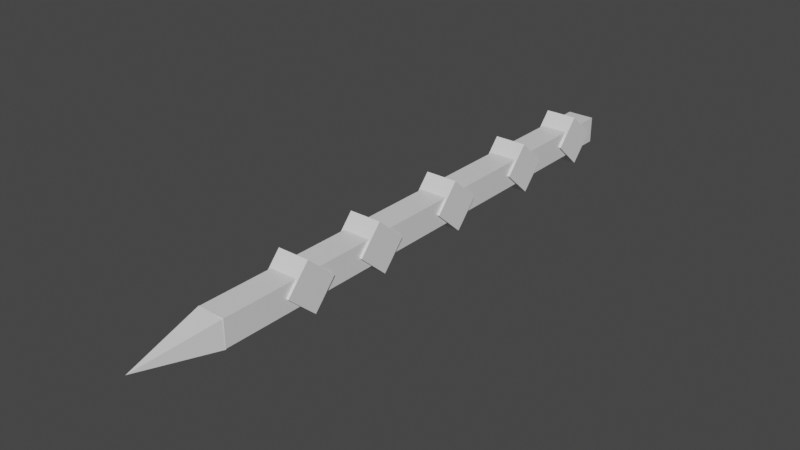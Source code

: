 # Source: warningSign.blend  (saved by Blender 2.93.20; exported with 4.5.12 LTS)
import bpy
from mathutils import Matrix  # noqa: F401  (used for matrix-valued properties, if any)

bpy.ops.wm.read_factory_settings(use_empty=True)
scene = bpy.context.scene
scene.name = 'Scene'

# ---- collections
col_collection = bpy.data.collections.new('Collection'); scene.collection.children.link(col_collection)

# ---- materials (node trees are filled in below, after node groups)
mat_material = bpy.data.materials.new('Material')
mat_material.alpha_threshold = 0.0
mat_material.use_transparent_shadow = False
mat_material.line_color = (0.0, 0.0, 0.0, 1.0)

# ---- material node trees
mat_material.use_nodes = True; mat_material.node_tree.nodes.clear()
_N = mat_material.node_tree.nodes; _L = mat_material.node_tree.links
n0 = _N.new('ShaderNodeOutputMaterial'); n0.name = 'Material Output'; n0.location = (300, 300)
n1 = _N.new('ShaderNodeBsdfPrincipled'); n1.name = 'Principled BSDF'; n1.location = (10, 300)
n1.distribution = 'GGX'
n1.subsurface_method = 'BURLEY'
n1.inputs[2].default_value = 0.4
n1.inputs[3].default_value = 1.45
n1.inputs[27].default_value = (0.0, 0.0, 0.0, 1.0)
n1.inputs[28].default_value = 1.0
_L.new(n1.outputs[0], n0.inputs[0])
n0.is_active_output = True

# ---- world
world_world = bpy.data.worlds.new('World'); scene.world = world_world
world_world.use_nodes = True; world_world.node_tree.nodes.clear()
_N = world_world.node_tree.nodes; _L = world_world.node_tree.links
n0 = _N.new('ShaderNodeOutputWorld'); n0.name = 'World Output'; n0.location = (300, 300)
n1 = _N.new('ShaderNodeBackground'); n1.name = 'Background'; n1.location = (10, 300)
n1.inputs[0].default_value = (0.05088, 0.05088, 0.05088, 1.0)
_L.new(n1.outputs[0], n0.inputs[0])
n0.is_active_output = True
world_world.color = (0.05088, 0.05088, 0.05088)
world_world.use_sun_shadow = False
world_world.sun_shadow_jitter_overblur = 0.0

# ---- meshes
me_cube = bpy.data.meshes.new('Cube')
me_cube.from_pydata([(1.0, 1.0, 1.0), (1.0, 1.0, -1.0), (1.0, -1.0, 1.0), (1.0, -1.0, -1.0), (-1.0, 1.0, 1.0), (-1.0, 1.0, -1.0), (-1.0, -1.0, 1.0), (-1.0, -1.0, -1.0)], [], [(0, 4, 6, 2), (3, 2, 6, 7), (7, 6, 4, 5), (5, 1, 3, 7), (1, 0, 2, 3), (5, 4, 0, 1)])
_uv = me_cube.uv_layers.new(name='UVMap')
_uv.uv.foreach_set('vector', [0.625, 0.5, 0.875, 0.5, 0.875, 0.75, 0.625, 0.75, 0.375, 0.75, 0.625, 0.75, 0.625, 1.0, 0.375, 1.0, 0.375, 0.0, 0.625, 0.0, 0.625, 0.25, 0.375, 0.25, 0.125, 0.5, 0.375, 0.5, 0.375, 0.75, 0.125, 0.75, 0.375, 0.5, 0.625, 0.5, 0.625, 0.75, 0.375, 0.75, 0.375, 0.25, 0.625, 0.25, 0.625, 0.5, 0.375, 0.5])
me_cube.materials.append(mat_material)
me_cube.use_remesh_preserve_volume = False
me_cube.use_remesh_preserve_attributes = False
me_cube.use_mirror_vertex_groups = False
me_cube.update()
me_cone_001 = bpy.data.meshes.new('Cone.001')
me_cone_001.from_pydata([(0.0, 1.0, -1.0), (1.0, -4.371e-08, -1.0), (-8.742e-08, -1.0, -1.0), (-1.0, 1.192e-08, -1.0), (0.0, 0.0, 1.0)], [], [(0, 4, 1), (1, 4, 2), (0, 1, 2, 3), (2, 4, 3), (3, 4, 0)])
_uv = me_cone_001.uv_layers.new(name='UVMap')
_uv.uv.foreach_set('vector', [0.25, 0.49, 0.25, 0.25, 0.49, 0.25, 0.49, 0.25, 0.25, 0.25, 0.25, 0.01, 0.75, 0.49, 0.99, 0.25, 0.75, 0.01, 0.51, 0.25, 0.25, 0.01, 0.25, 0.25, 0.01, 0.25, 0.01, 0.25, 0.25, 0.25, 0.25, 0.49])
me_cone_001.use_remesh_fix_poles = True
me_cone_001.use_remesh_preserve_attributes = False
me_cone_001.update()
me_cube_001 = bpy.data.meshes.new('Cube.001')
me_cube_001.from_pydata([(-1.0, -1.0, -1.0), (-1.0, -1.0, 1.0), (-1.0, 1.0, -1.0), (-1.0, 1.0, 1.0), (1.0, -1.0, -1.0), (1.0, -1.0, 1.0), (1.0, 1.0, -1.0), (1.0, 1.0, 1.0)], [], [(0, 1, 3, 2), (2, 3, 7, 6), (6, 7, 5, 4), (4, 5, 1, 0), (2, 6, 4, 0), (7, 3, 1, 5)])
_uv = me_cube_001.uv_layers.new(name='UVMap')
_uv.uv.foreach_set('vector', [0.375, 0.0, 0.625, 0.0, 0.625, 0.25, 0.375, 0.25, 0.375, 0.25, 0.625, 0.25, 0.625, 0.5, 0.375, 0.5, 0.375, 0.5, 0.625, 0.5, 0.625, 0.75, 0.375, 0.75, 0.375, 0.75, 0.625, 0.75, 0.625, 1.0, 0.375, 1.0, 0.125, 0.5, 0.375, 0.5, 0.375, 0.75, 0.125, 0.75, 0.625, 0.5, 0.875, 0.5, 0.875, 0.75, 0.625, 0.75])
me_cube_001.use_remesh_fix_poles = True
me_cube_001.use_remesh_preserve_attributes = False
me_cube_001.update()
me_cube_002 = bpy.data.meshes.new('Cube.002')
me_cube_002.from_pydata([(-1.0, -1.0, -1.0), (-1.0, -1.0, 1.0), (-1.0, 1.0, -1.0), (-1.0, 1.0, 1.0), (1.0, -1.0, -1.0), (1.0, -1.0, 1.0), (1.0, 1.0, -1.0), (1.0, 1.0, 1.0)], [], [(0, 1, 3, 2), (2, 3, 7, 6), (6, 7, 5, 4), (4, 5, 1, 0), (2, 6, 4, 0), (7, 3, 1, 5)])
_uv = me_cube_002.uv_layers.new(name='UVMap')
_uv.uv.foreach_set('vector', [0.375, 0.0, 0.625, 0.0, 0.625, 0.25, 0.375, 0.25, 0.375, 0.25, 0.625, 0.25, 0.625, 0.5, 0.375, 0.5, 0.375, 0.5, 0.625, 0.5, 0.625, 0.75, 0.375, 0.75, 0.375, 0.75, 0.625, 0.75, 0.625, 1.0, 0.375, 1.0, 0.125, 0.5, 0.375, 0.5, 0.375, 0.75, 0.125, 0.75, 0.625, 0.5, 0.875, 0.5, 0.875, 0.75, 0.625, 0.75])
me_cube_002.use_remesh_fix_poles = True
me_cube_002.use_remesh_preserve_attributes = False
me_cube_002.update()
me_cube_003 = bpy.data.meshes.new('Cube.003')
me_cube_003.from_pydata([(-1.0, -1.0, -1.0), (-1.0, -1.0, 1.0), (-1.0, 1.0, -1.0), (-1.0, 1.0, 1.0), (1.0, -1.0, -1.0), (1.0, -1.0, 1.0), (1.0, 1.0, -1.0), (1.0, 1.0, 1.0)], [], [(0, 1, 3, 2), (2, 3, 7, 6), (6, 7, 5, 4), (4, 5, 1, 0), (2, 6, 4, 0), (7, 3, 1, 5)])
_uv = me_cube_003.uv_layers.new(name='UVMap')
_uv.uv.foreach_set('vector', [0.375, 0.0, 0.625, 0.0, 0.625, 0.25, 0.375, 0.25, 0.375, 0.25, 0.625, 0.25, 0.625, 0.5, 0.375, 0.5, 0.375, 0.5, 0.625, 0.5, 0.625, 0.75, 0.375, 0.75, 0.375, 0.75, 0.625, 0.75, 0.625, 1.0, 0.375, 1.0, 0.125, 0.5, 0.375, 0.5, 0.375, 0.75, 0.125, 0.75, 0.625, 0.5, 0.875, 0.5, 0.875, 0.75, 0.625, 0.75])
me_cube_003.use_remesh_fix_poles = True
me_cube_003.use_remesh_preserve_attributes = False
me_cube_003.update()
me_cube_004 = bpy.data.meshes.new('Cube.004')
me_cube_004.from_pydata([(-1.0, -1.0, -1.0), (-1.0, -1.0, 1.0), (-1.0, 1.0, -1.0), (-1.0, 1.0, 1.0), (1.0, -1.0, -1.0), (1.0, -1.0, 1.0), (1.0, 1.0, -1.0), (1.0, 1.0, 1.0)], [], [(0, 1, 3, 2), (2, 3, 7, 6), (6, 7, 5, 4), (4, 5, 1, 0), (2, 6, 4, 0), (7, 3, 1, 5)])
_uv = me_cube_004.uv_layers.new(name='UVMap')
_uv.uv.foreach_set('vector', [0.375, 0.0, 0.625, 0.0, 0.625, 0.25, 0.375, 0.25, 0.375, 0.25, 0.625, 0.25, 0.625, 0.5, 0.375, 0.5, 0.375, 0.5, 0.625, 0.5, 0.625, 0.75, 0.375, 0.75, 0.375, 0.75, 0.625, 0.75, 0.625, 1.0, 0.375, 1.0, 0.125, 0.5, 0.375, 0.5, 0.375, 0.75, 0.125, 0.75, 0.625, 0.5, 0.875, 0.5, 0.875, 0.75, 0.625, 0.75])
me_cube_004.use_remesh_fix_poles = True
me_cube_004.use_remesh_preserve_attributes = False
me_cube_004.update()
me_cube_005 = bpy.data.meshes.new('Cube.005')
me_cube_005.from_pydata([(-1.0, -1.0, -1.0), (-1.0, -1.0, 1.0), (-1.0, 1.0, -1.0), (-1.0, 1.0, 1.0), (1.0, -1.0, -1.0), (1.0, -1.0, 1.0), (1.0, 1.0, -1.0), (1.0, 1.0, 1.0)], [], [(0, 1, 3, 2), (2, 3, 7, 6), (6, 7, 5, 4), (4, 5, 1, 0), (2, 6, 4, 0), (7, 3, 1, 5)])
_uv = me_cube_005.uv_layers.new(name='UVMap')
_uv.uv.foreach_set('vector', [0.375, 0.0, 0.625, 0.0, 0.625, 0.25, 0.375, 0.25, 0.375, 0.25, 0.625, 0.25, 0.625, 0.5, 0.375, 0.5, 0.375, 0.5, 0.625, 0.5, 0.625, 0.75, 0.375, 0.75, 0.375, 0.75, 0.625, 0.75, 0.625, 1.0, 0.375, 1.0, 0.125, 0.5, 0.375, 0.5, 0.375, 0.75, 0.125, 0.75, 0.625, 0.5, 0.875, 0.5, 0.875, 0.75, 0.625, 0.75])
me_cube_005.use_remesh_fix_poles = True
me_cube_005.use_remesh_preserve_attributes = False
me_cube_005.update()

# ---- objects
ob_cube = bpy.data.objects.new('Cube', me_cube)
ob_cone = bpy.data.objects.new('Cone', me_cone_001)
ob_cube_001 = bpy.data.objects.new('Cube.001', me_cube_001)
ob_cube_002 = bpy.data.objects.new('Cube.002', me_cube_002)
ob_cube_003 = bpy.data.objects.new('Cube.003', me_cube_003)
ob_cube_004 = bpy.data.objects.new('Cube.004', me_cube_004)
ob_cube_005 = bpy.data.objects.new('Cube.005', me_cube_005)

# ---- transforms, parenting, visibility, modifiers, constraints
ob_cube.location = (0.0, 6.183, 0.0)
ob_cube.scale = (0.3262, 6.186, 0.3165)
ob_cube.lock_rotations_4d = False
ob_cube.empty_display_type = 'ARROWS'
ob_cube.lineart.crease_threshold = 0.0
ob_cone.location = (-0.003498, -0.9487, -0.007638)
ob_cone.rotation_euler = (1.571, 0.7913, 0.0)
ob_cone.scale = (0.4644, 0.4512, 0.9584)
ob_cube_001.location = (0.0, 2.163, 0.0)
ob_cube_001.rotation_euler = (0.8407, -0.0, 0.0)
ob_cube_001.scale = (0.3838, 0.4165, 0.475)
ob_cube_002.location = (0.0, 4.211, 0.0)
ob_cube_002.rotation_euler = (0.8407, -0.0, 0.0)
ob_cube_002.scale = (0.3838, 0.4165, 0.475)
ob_cube_003.location = (0.0, 11.49, 0.0)
ob_cube_003.rotation_euler = (0.8407, -0.0, 0.0)
ob_cube_003.scale = (0.3838, 0.4165, 0.475)
ob_cube_004.location = (0.0, 9.315, 0.0)
ob_cube_004.rotation_euler = (0.8407, -0.0, 0.0)
ob_cube_004.scale = (0.3838, 0.4165, 0.475)
ob_cube_005.location = (0.0, 6.702, 0.0)
ob_cube_005.rotation_euler = (0.8407, -0.0, 0.0)
ob_cube_005.scale = (0.3838, 0.4165, 0.475)

# ---- collection membership
col_collection.objects.link(ob_cube)
col_collection.objects.link(ob_cone)
col_collection.objects.link(ob_cube_001)
col_collection.objects.link(ob_cube_002)
col_collection.objects.link(ob_cube_003)
col_collection.objects.link(ob_cube_004)
col_collection.objects.link(ob_cube_005)

# ---- scene / render settings (as saved in the file)
scene.frame_start = 1; scene.frame_end = 250; scene.frame_set(1)
scene.render.engine = 'BLENDER_EEVEE_NEXT'
scene.cycles.use_denoising = False
scene.cycles.samples = 128
scene.cycles.sampling_pattern = 'TABULATED_SOBOL'
scene.cycles.use_adaptive_sampling = False
scene.cycles.use_light_tree = False
scene.view_settings.view_transform = 'Filmic'
bpy.context.view_layer.update()

# ---- added for rendering (the .blend has no active camera and no usable light): camera, sun
cam_auto = bpy.data.cameras.new('AutoCamera')
cam_auto.lens = 50.0
cam_auto.sensor_width = 36.0
cam_auto.clip_end = 1000.0
ob_auto_camera = bpy.data.objects.new('AutoCamera', cam_auto)
scene.collection.objects.link(ob_auto_camera)
ob_auto_camera.location = (13.3129, -10.749, 10.6454)
ob_auto_camera.rotation_euler = (1.09748, -7.21219e-08, 0.694738)
scene.camera = ob_auto_camera
light_auto_sun = bpy.data.lights.new('AutoSun', 'SUN')
light_auto_sun.energy = 3.0
light_auto_sun.angle = 0.0523599
ob_auto_sun = bpy.data.objects.new('AutoSun', light_auto_sun)
scene.collection.objects.link(ob_auto_sun)
ob_auto_sun.rotation_euler = (0.872665, 0.174533, 0.523599)
bpy.context.view_layer.update()
